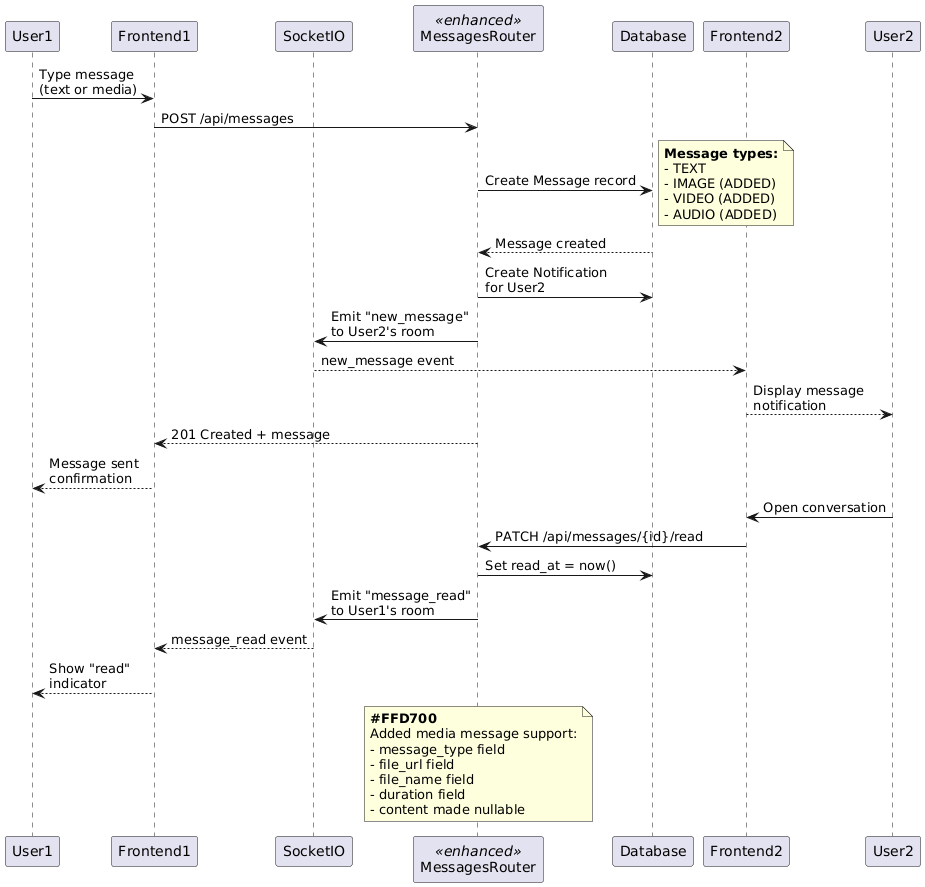

The diagram above was rendered by PlantUML. Its source (embedded in the PNG):
@startuml
!define ENHANCED #FFD700

participant "User1" as User1
participant "Frontend1" as Frontend1
participant "SocketIO" as SocketIO
participant "MessagesRouter" as MessagesRouter <<enhanced>>
participant "Database" as Database
participant "Frontend2" as Frontend2
participant "User2" as User2

User1 -> Frontend1: Type message\n(text or media)
Frontend1 -> MessagesRouter: POST /api/messages

MessagesRouter -> Database: Create Message record
note right: **Message types:**\n- TEXT\n- IMAGE (ADDED)\n- VIDEO (ADDED)\n- AUDIO (ADDED)
Database --> MessagesRouter: Message created

MessagesRouter -> Database: Create Notification\nfor User2

MessagesRouter -> SocketIO: Emit "new_message"\nto User2's room

SocketIO --> Frontend2: new_message event
Frontend2 --> User2: Display message\nnotification

MessagesRouter --> Frontend1: 201 Created + message
Frontend1 --> User1: Message sent\nconfirmation

User2 -> Frontend2: Open conversation
Frontend2 -> MessagesRouter: PATCH /api/messages/{id}/read

MessagesRouter -> Database: Set read_at = now()
MessagesRouter -> SocketIO: Emit "message_read"\nto User1's room

SocketIO --> Frontend1: message_read event
Frontend1 --> User1: Show "read"\nindicator

note over MessagesRouter
  **ENHANCED**
  Added media message support:
  - message_type field
  - file_url field
  - file_name field
  - duration field
  - content made nullable
end note
@enduml